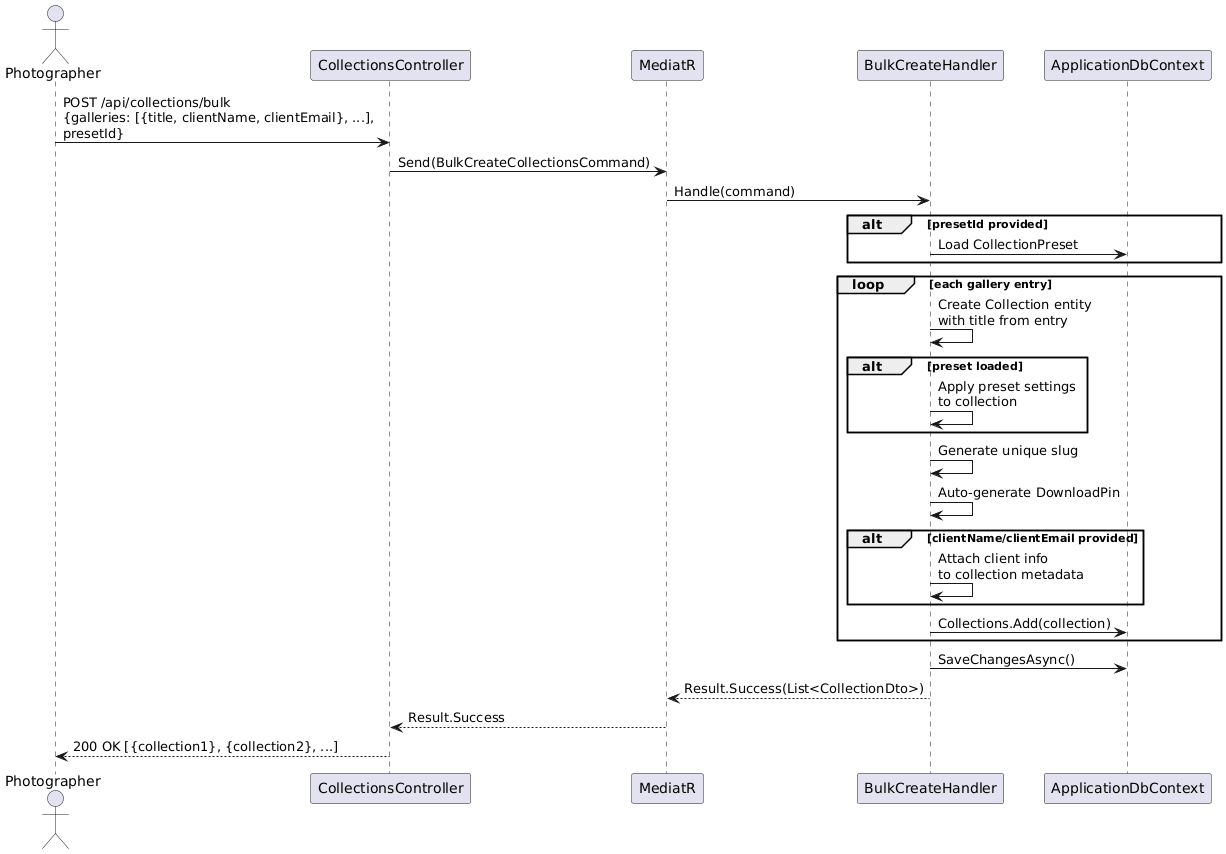

The diagram above was rendered by PlantUML. Its source (embedded in the PNG):
@startuml
actor Photographer as P
participant "CollectionsController" as CC
participant "MediatR" as M
participant "BulkCreateHandler" as BCH
participant "ApplicationDbContext" as DB

P -> CC : POST /api/collections/bulk\n{galleries: [{title, clientName, clientEmail}, ...],\npresetId}
CC -> M : Send(BulkCreateCollectionsCommand)
M -> BCH : Handle(command)

alt presetId provided
  BCH -> DB : Load CollectionPreset
end

loop each gallery entry
  BCH -> BCH : Create Collection entity\nwith title from entry

  alt preset loaded
    BCH -> BCH : Apply preset settings\nto collection
  end

  BCH -> BCH : Generate unique slug
  BCH -> BCH : Auto-generate DownloadPin

  alt clientName/clientEmail provided
    BCH -> BCH : Attach client info\nto collection metadata
  end

  BCH -> DB : Collections.Add(collection)
end

BCH -> DB : SaveChangesAsync()
BCH --> M : Result.Success(List<CollectionDto>)
M --> CC : Result.Success
CC --> P : 200 OK [{collection1}, {collection2}, ...]
@enduml